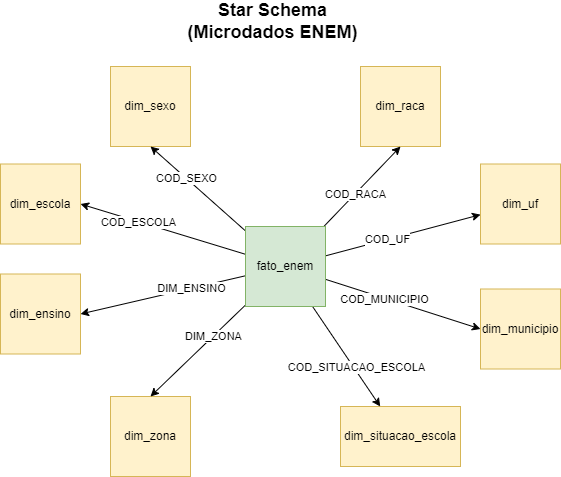

The diagram above was exported from draw.io. Its source (the exported page's mxGraphModel, read from the mxfile embedded in the PNG):
<mxGraphModel dx="868" dy="385" grid="1" gridSize="10" guides="1" tooltips="1" connect="1" arrows="1" fold="1" page="1" pageScale="1" pageWidth="827" pageHeight="1169" math="0" shadow="0">
  <root>
    <mxCell id="0" />
    <mxCell id="1" parent="0" />
    <mxCell id="2" value="dim_sexo" style="whiteSpace=wrap;html=1;aspect=fixed;fillColor=#fff2cc;strokeColor=#d6b656;" vertex="1" parent="1">
      <mxGeometry x="210" y="320" width="80" height="80" as="geometry" />
    </mxCell>
    <mxCell id="3" value="dim_raca" style="whiteSpace=wrap;html=1;aspect=fixed;fillColor=#fff2cc;strokeColor=#d6b656;" vertex="1" parent="1">
      <mxGeometry x="460" y="320" width="80" height="80" as="geometry" />
    </mxCell>
    <mxCell id="4" value="dim_escola" style="whiteSpace=wrap;html=1;aspect=fixed;fillColor=#fff2cc;strokeColor=#d6b656;" vertex="1" parent="1">
      <mxGeometry x="100" y="417.5" width="80" height="80" as="geometry" />
    </mxCell>
    <mxCell id="5" value="dim_ensino" style="whiteSpace=wrap;html=1;aspect=fixed;fillColor=#fff2cc;strokeColor=#d6b656;" vertex="1" parent="1">
      <mxGeometry x="100" y="527.5" width="80" height="80" as="geometry" />
    </mxCell>
    <mxCell id="6" value="dim_uf" style="whiteSpace=wrap;html=1;aspect=fixed;fillColor=#fff2cc;strokeColor=#d6b656;" vertex="1" parent="1">
      <mxGeometry x="580" y="417.5" width="80" height="80" as="geometry" />
    </mxCell>
    <mxCell id="7" value="dim_municipio" style="whiteSpace=wrap;html=1;aspect=fixed;fillColor=#fff2cc;strokeColor=#d6b656;" vertex="1" parent="1">
      <mxGeometry x="580" y="542.5" width="80" height="80" as="geometry" />
    </mxCell>
    <mxCell id="8" value="dim_zona" style="whiteSpace=wrap;html=1;aspect=fixed;fillColor=#fff2cc;strokeColor=#d6b656;" vertex="1" parent="1">
      <mxGeometry x="210" y="650" width="80" height="80" as="geometry" />
    </mxCell>
    <mxCell id="9" value="dim_situacao_escola" style="rounded=0;whiteSpace=wrap;html=1;fillColor=#fff2cc;strokeColor=#d6b656;" vertex="1" parent="1">
      <mxGeometry x="440" y="660" width="120" height="60" as="geometry" />
    </mxCell>
    <mxCell id="10" style="rounded=0;orthogonalLoop=1;jettySize=auto;html=1;" edge="1" source="26" target="6" parent="1">
      <mxGeometry relative="1" as="geometry" />
    </mxCell>
    <mxCell id="11" value="COD_UF" style="edgeLabel;html=1;align=center;verticalAlign=middle;resizable=0;points=[];" vertex="1" connectable="0" parent="10">
      <mxGeometry x="-0.199" relative="1" as="geometry">
        <mxPoint as="offset" />
      </mxGeometry>
    </mxCell>
    <mxCell id="12" style="edgeStyle=none;rounded=0;orthogonalLoop=1;jettySize=auto;html=1;entryX=0;entryY=0.5;entryDx=0;entryDy=0;" edge="1" source="26" target="7" parent="1">
      <mxGeometry relative="1" as="geometry" />
    </mxCell>
    <mxCell id="13" value="COD_MUNICIPIO" style="edgeLabel;html=1;align=center;verticalAlign=middle;resizable=0;points=[];" vertex="1" connectable="0" parent="12">
      <mxGeometry x="-0.2351" y="-1" relative="1" as="geometry">
        <mxPoint as="offset" />
      </mxGeometry>
    </mxCell>
    <mxCell id="14" style="edgeStyle=none;rounded=0;orthogonalLoop=1;jettySize=auto;html=1;" edge="1" source="26" target="9" parent="1">
      <mxGeometry relative="1" as="geometry" />
    </mxCell>
    <mxCell id="15" value="COD_SITUACAO_ESCOLA" style="edgeLabel;html=1;align=center;verticalAlign=middle;resizable=0;points=[];" vertex="1" connectable="0" parent="14">
      <mxGeometry x="0.2341" y="2" relative="1" as="geometry">
        <mxPoint as="offset" />
      </mxGeometry>
    </mxCell>
    <mxCell id="16" style="edgeStyle=none;rounded=0;orthogonalLoop=1;jettySize=auto;html=1;entryX=0.5;entryY=0;entryDx=0;entryDy=0;" edge="1" source="26" target="8" parent="1">
      <mxGeometry relative="1" as="geometry" />
    </mxCell>
    <mxCell id="17" value="DIM_ZONA" style="edgeLabel;html=1;align=center;verticalAlign=middle;resizable=0;points=[];" vertex="1" connectable="0" parent="16">
      <mxGeometry x="-0.3192" relative="1" as="geometry">
        <mxPoint as="offset" />
      </mxGeometry>
    </mxCell>
    <mxCell id="18" style="edgeStyle=none;rounded=0;orthogonalLoop=1;jettySize=auto;html=1;entryX=1;entryY=0.5;entryDx=0;entryDy=0;" edge="1" source="26" target="5" parent="1">
      <mxGeometry relative="1" as="geometry" />
    </mxCell>
    <mxCell id="19" value="DIM_ENSINO" style="edgeLabel;html=1;align=center;verticalAlign=middle;resizable=0;points=[];" vertex="1" connectable="0" parent="18">
      <mxGeometry x="-0.3385" relative="1" as="geometry">
        <mxPoint as="offset" />
      </mxGeometry>
    </mxCell>
    <mxCell id="20" style="edgeStyle=none;rounded=0;orthogonalLoop=1;jettySize=auto;html=1;entryX=1;entryY=0.5;entryDx=0;entryDy=0;" edge="1" source="26" target="4" parent="1">
      <mxGeometry relative="1" as="geometry" />
    </mxCell>
    <mxCell id="21" value="COD_ESCOLA" style="edgeLabel;html=1;align=center;verticalAlign=middle;resizable=0;points=[];" vertex="1" connectable="0" parent="20">
      <mxGeometry x="0.3" relative="1" as="geometry">
        <mxPoint as="offset" />
      </mxGeometry>
    </mxCell>
    <mxCell id="22" style="edgeStyle=none;rounded=0;orthogonalLoop=1;jettySize=auto;html=1;entryX=0.5;entryY=1;entryDx=0;entryDy=0;" edge="1" source="26" target="2" parent="1">
      <mxGeometry relative="1" as="geometry" />
    </mxCell>
    <mxCell id="23" value="COD_SEXO" style="edgeLabel;html=1;align=center;verticalAlign=middle;resizable=0;points=[];" vertex="1" connectable="0" parent="22">
      <mxGeometry x="0.2367" relative="1" as="geometry">
        <mxPoint as="offset" />
      </mxGeometry>
    </mxCell>
    <mxCell id="24" style="edgeStyle=none;rounded=0;orthogonalLoop=1;jettySize=auto;html=1;entryX=0.5;entryY=1;entryDx=0;entryDy=0;" edge="1" source="26" target="3" parent="1">
      <mxGeometry relative="1" as="geometry" />
    </mxCell>
    <mxCell id="25" value="COD_RACA" style="edgeLabel;html=1;align=center;verticalAlign=middle;resizable=0;points=[];" vertex="1" connectable="0" parent="24">
      <mxGeometry x="-0.1819" relative="1" as="geometry">
        <mxPoint as="offset" />
      </mxGeometry>
    </mxCell>
    <mxCell id="26" value="fato_enem" style="whiteSpace=wrap;html=1;aspect=fixed;fillColor=#d5e8d4;strokeColor=#82b366;" vertex="1" parent="1">
      <mxGeometry x="345" y="480" width="80" height="80" as="geometry" />
    </mxCell>
    <mxCell id="27" value="&lt;font style=&quot;font-size: 18px&quot;&gt;&lt;b&gt;Star Schema (Microdados ENEM)&lt;/b&gt;&lt;/font&gt;" style="text;html=1;strokeColor=none;fillColor=none;align=center;verticalAlign=middle;whiteSpace=wrap;rounded=0;" vertex="1" parent="1">
      <mxGeometry x="270" y="260" width="205" height="30" as="geometry" />
    </mxCell>
  </root>
</mxGraphModel>